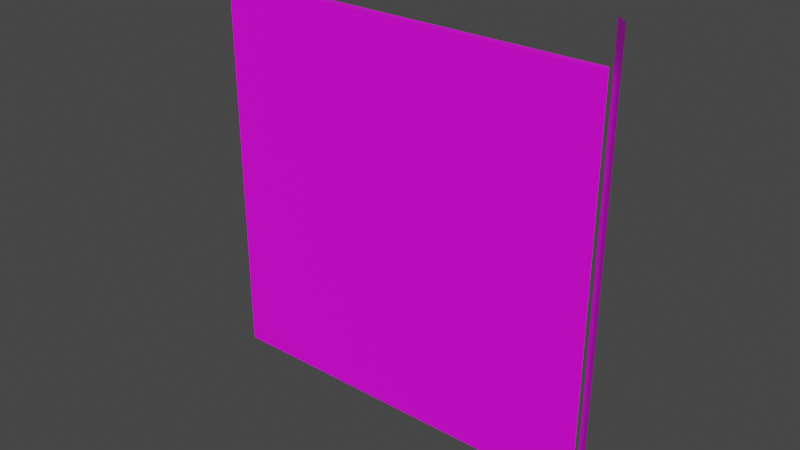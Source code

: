 # Source: fixtures_doors_fences_01_65.blend  (saved by Blender 4.0.35; exported with 4.5.12 LTS)
import bpy
from mathutils import Matrix  # noqa: F401  (used for matrix-valued properties, if any)

bpy.ops.wm.read_factory_settings(use_empty=True)
scene = bpy.context.scene
scene.name = 'Scene'

# ---- collections
col_collection = bpy.data.collections.new('Collection'); scene.collection.children.link(col_collection)

# ---- images (referenced by path relative to the original .blend; pixels are not part of the script)
import os
ASSET_DIR = os.environ.get("B2B_ASSET_DIR", "")  # directory of the original .blend (textures are referenced by path, not embedded)
HERE = os.path.dirname(os.path.abspath(__file__))  # packed textures are extracted next to this script under _unpacked/

def load_image(name, relpath, width, height, colorspace="sRGB"):
    """Load a texture the original file referenced (path relative to the .blend, or extracted next to this script)."""
    p = next((c for c in (os.path.join(HERE, relpath), os.path.join(ASSET_DIR, relpath)) if relpath and os.path.exists(c)), "")
    if p:
        img = bpy.data.images.load(p, check_existing=True)
        img.name = name
    else:  # same state as the original file: an image datablock whose file is absent (Cycles renders it pink)
        img = bpy.data.images.new(name, width, height)
        img.source = "FILE"
        img.filepath = "//" + (relpath or name)
    img.colorspace_settings.name = colorspace
    return img
img_models_fixtures_doors_fences_01_png = load_image('MODELS_fixtures_doors_fences_01.png', 'MODELS_fixtures_doors_fences_01.png', 1024, 1024, 'sRGB')

# ---- materials (node trees are filled in below, after node groups)
mat_material = bpy.data.materials.new('Material')
mat_material.alpha_threshold = 0.0
mat_material.use_transparent_shadow = False
mat_material.roughness = 0.5
mat_material.line_color = (0.0, 0.0, 0.0, 1.0)

# ---- material node trees
mat_material.use_nodes = True; mat_material.node_tree.nodes.clear()
_N = mat_material.node_tree.nodes; _L = mat_material.node_tree.links
n0 = _N.new('ShaderNodeOutputMaterial'); n0.name = 'Material Output'; n0.location = (300, 300)
n1 = _N.new('ShaderNodeBsdfPrincipled'); n1.name = 'Principled BSDF'; n1.location = (10, 300)
n1.distribution = 'GGX'
n1.subsurface_method = 'RANDOM_WALK_SKIN'
n1.inputs[3].default_value = 1.45
n1.inputs[27].default_value = (0.0, 0.0, 0.0, 1.0)
n1.inputs[28].default_value = 1.0
n2 = _N.new('ShaderNodeTexImage'); n2.name = 'Image Texture'; n2.location = (-413, 192)
n2.image = img_models_fixtures_doors_fences_01_png
_L.new(n1.outputs[0], n0.inputs[0])
_L.new(n2.outputs[0], n1.inputs[0])
n0.is_active_output = True

# ---- world
world_world = bpy.data.worlds.new('World'); scene.world = world_world
world_world.use_nodes = True; world_world.node_tree.nodes.clear()
_N = world_world.node_tree.nodes; _L = world_world.node_tree.links
n0 = _N.new('ShaderNodeOutputWorld'); n0.name = 'World Output'; n0.location = (300, 300)
n1 = _N.new('ShaderNodeBackground'); n1.name = 'Background'; n1.location = (10, 300)
n1.inputs[0].default_value = (0.05088, 0.05088, 0.05088, 1.0)
_L.new(n1.outputs[0], n0.inputs[0])
n0.is_active_output = True
world_world.color = (0.05088, 0.05088, 0.05088)
world_world.use_sun_shadow = False
world_world.sun_shadow_jitter_overblur = 0.0

# ---- meshes
me_door = bpy.data.meshes.new('Door')
me_door.from_pydata([(-1.048, 1.362, 3.482), (-1.048, 1.362, -1.042), (-0.01876, 0.02453, 3.482), (-0.01876, 0.02453, -1.042), (-1.193, 1.062, 3.102), (-1.193, 1.062, -0.8303), (-1.193, 0.3603, 3.102), (-1.193, 0.3603, -0.8303), (-30.46, 1.062, 3.102), (-30.46, 1.062, -0.8303), (-30.46, 0.3603, 3.102), (-30.46, 0.3603, -0.8303), (-1.048, 1.362, 2.959), (-0.01876, 0.02453, 2.959), (-1.048, 1.362, 2.842), (-0.01876, 0.02453, 2.842), (-1.048, 1.362, 1.44), (-0.01876, 0.02453, 1.44), (-0.01876, 0.02453, 1.308), (-1.048, 1.362, 1.308), (-0.01876, 0.02453, 0.5949), (-1.048, 1.362, 0.5949), (-1.048, 1.362, 0.4485), (-0.01876, 0.02453, 0.4485)], [], [(1, 3, 23, 22), (4, 8, 10, 6), (7, 6, 10, 11), (11, 10, 8, 9), (9, 5, 7, 11), (5, 4, 6, 7), (9, 8, 4, 5), (13, 2, 0, 12), (15, 13, 12, 14), (17, 15, 14, 16), (18, 17, 16, 19), (20, 18, 19, 21), (23, 20, 21, 22)])
_uv = me_door.uv_layers.new(name='UVMap')
_uv.uv.foreach_set('vector', [0.7852, 0.4482, 0.7773, 0.4482, 0.7773, 0.5017, 0.7852, 0.5017, 0.6562, 0.5352, 0.6562, 0.3945, 0.6582, 0.3945, 0.6592, 0.5352, 0.7793, 0.4521, 0.7793, 0.5967, 0.6602, 0.5381, 0.6602, 0.3926, 0.6592, 0.3955, 0.6592, 0.5361, 0.6562, 0.5361, 0.6562, 0.3955, 0.6748, 0.5508, 0.6748, 0.5947, 0.668, 0.5947, 0.668, 0.5508, 0.7822, 0.3213, 0.7822, 0.3145, 0.7891, 0.3145, 0.7891, 0.3213, 0.6602, 0.3926, 0.6602, 0.5381, 0.7793, 0.5967, 0.7793, 0.4521, 0.7773, 0.5916, 0.7773, 0.6104, 0.7852, 0.6104, 0.7852, 0.5916, 0.7773, 0.5801, 0.7773, 0.584, 0.7852, 0.584, 0.7852, 0.5801, 0.7773, 0.5372, 0.7773, 0.5874, 0.7852, 0.5874, 0.7852, 0.5372, 0.7773, 0.54, 0.7773, 0.5449, 0.7852, 0.5449, 0.7852, 0.54, 0.7773, 0.5069, 0.7773, 0.5325, 0.7852, 0.5325, 0.7852, 0.5069, 0.7773, 0.4941, 0.7773, 0.499, 0.7852, 0.499, 0.7852, 0.4941])
me_door.materials.append(mat_material)
me_door.use_mirror_vertex_groups = False
me_door.update()
arm_armature = bpy.data.armatures.new('Armature')  # bones are not reproduced

# ---- objects
ob_post = bpy.data.objects.new('Post', me_door)
ob_dummy01 = bpy.data.objects.new('Dummy01', arm_armature)

# ---- transforms, parenting, visibility, modifiers, constraints
ob_post.parent = ob_dummy01
ob_post.location = (0.0, 0.0, 0.5)
ob_post.scale = (0.065, 0.05, 0.479)
ob_post.lock_rotations_4d = False
ob_post.empty_display_type = 'ARROWS'
ob_post.lineart.crease_threshold = 0.0
_vg = ob_post.vertex_groups.new(name='DoorBone')
_vg.add([4, 5, 6, 7, 8, 9, 10, 11], 1.0, 'REPLACE')
_vg = ob_post.vertex_groups.new(name='PostBone')
_vg.add([0, 1, 2, 3, 12, 13, 14, 15, 16, 17, 18, 19, 20, 21, 22, 23], 1.0, 'REPLACE')
_m = ob_post.modifiers.new('Armature', 'ARMATURE')
_m.object = ob_dummy01
ob_dummy01.location = (0.0, 0.0, 0.0)

# ---- collection membership
col_collection.objects.link(ob_post)
col_collection.objects.link(ob_dummy01)

# ---- scene / render settings (as saved in the file)
scene.frame_start = 1; scene.frame_end = 250; scene.frame_set(11)
scene.render.engine = 'BLENDER_EEVEE_NEXT'
scene.cycles.sampling_pattern = 'TABULATED_SOBOL'
scene.view_settings.view_transform = 'Filmic'
bpy.context.view_layer.update()

# ---- added for rendering (the .blend has no active camera and no usable light): camera, sun
cam_auto = bpy.data.cameras.new('AutoCamera')
cam_auto.lens = 50.0
cam_auto.sensor_width = 36.0
cam_auto.clip_end = 1000.0
ob_auto_camera = bpy.data.objects.new('AutoCamera', cam_auto)
scene.collection.objects.link(ob_auto_camera)
ob_auto_camera.location = (1.72629, -3.24869, 3.25763)
ob_auto_camera.rotation_euler = (1.09748, -7.21219e-08, 0.694738)
scene.camera = ob_auto_camera
light_auto_sun = bpy.data.lights.new('AutoSun', 'SUN')
light_auto_sun.energy = 3.0
light_auto_sun.angle = 0.0523599
ob_auto_sun = bpy.data.objects.new('AutoSun', light_auto_sun)
scene.collection.objects.link(ob_auto_sun)
ob_auto_sun.rotation_euler = (0.872665, 0.174533, 0.523599)
bpy.context.view_layer.update()
